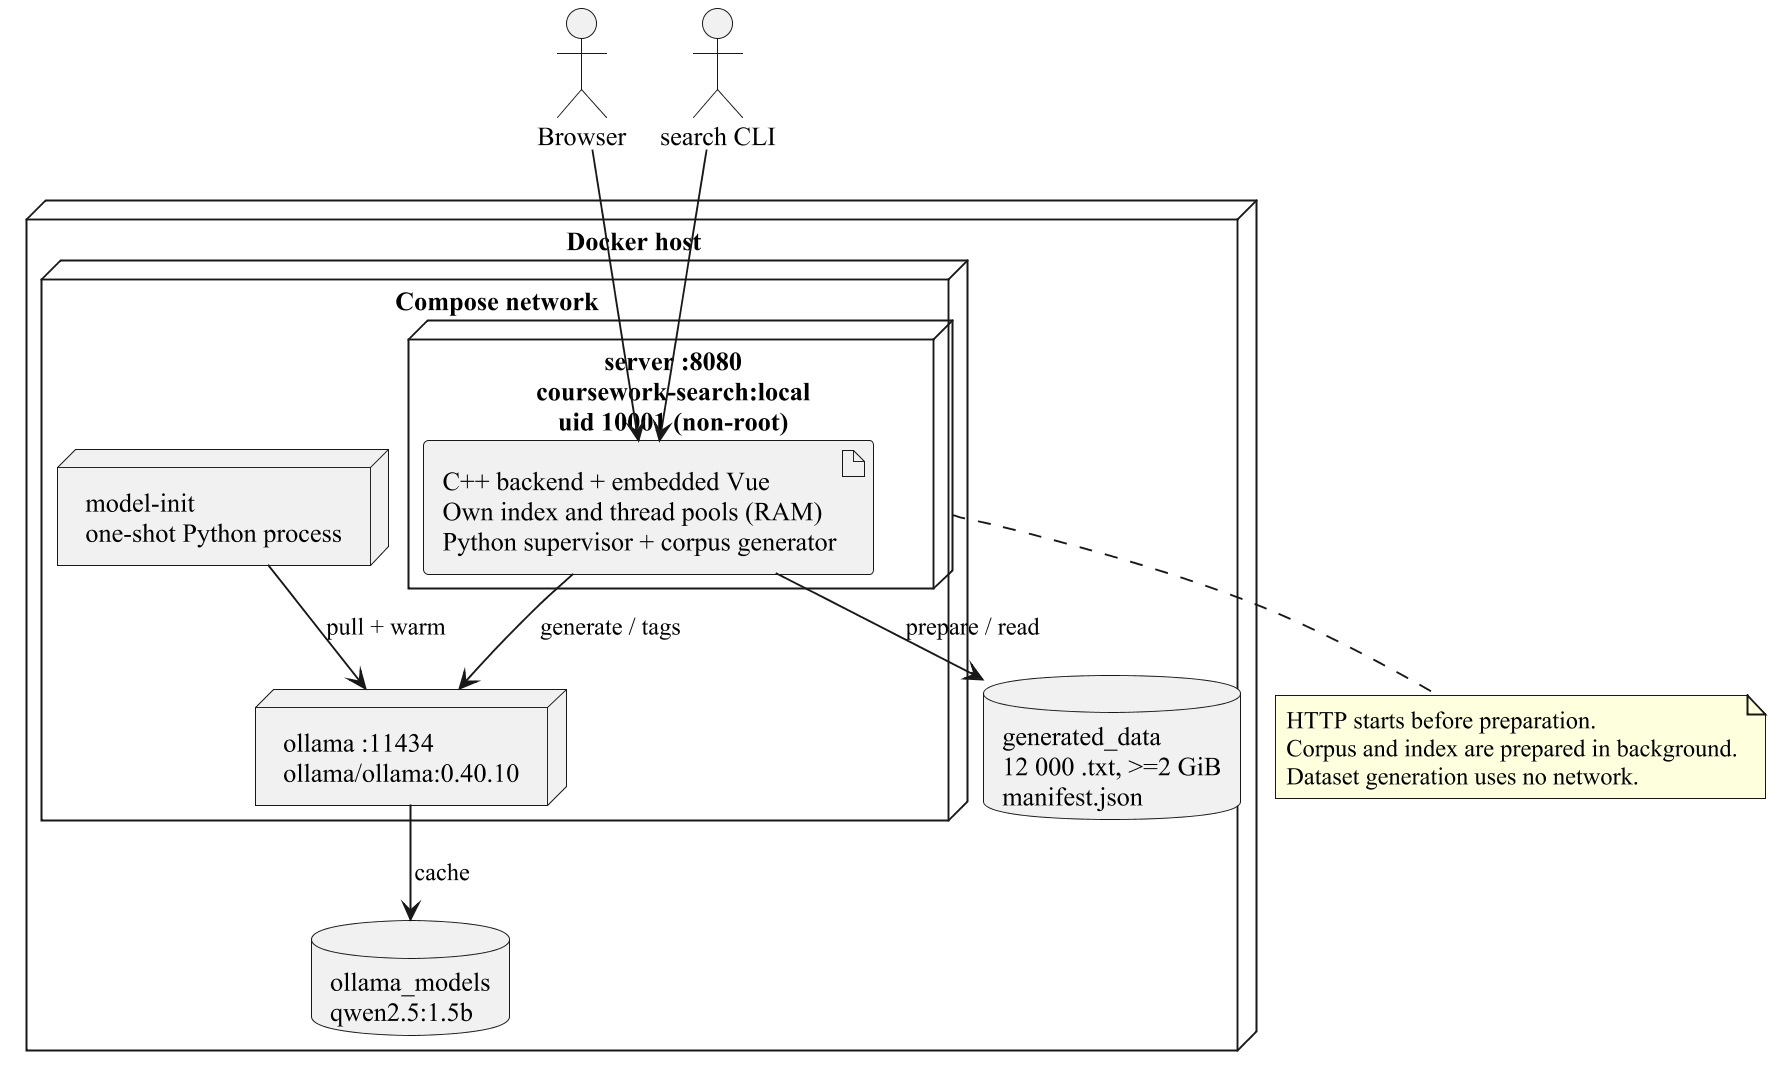

The diagram above was rendered by PlantUML. Its source (embedded in the PNG):
@startuml
!pragma layout smetana
skinparam defaultFontName "Times New Roman"
skinparam dpi 180
skinparam shadowing false
actor Browser
actor "search CLI" as CLI
node "Docker host" {
  node "Compose network" {
    node "server :8080\ncoursework-search:local\nuid 10001 (non-root)" as Server {
      artifact "C++ backend + embedded Vue\nOwn index and thread pools (RAM)\nPython supervisor + corpus generator" as App
    }
    node "ollama :11434\nollama/ollama:0.40.10" as Ollama
    node "model-init\none-shot Python process" as Init
  }
  database "generated_data\n12 000 .txt, >=2 GiB\nmanifest.json" as Data
  database "ollama_models\nqwen2.5:1.5b" as Models
}
Browser --> App
CLI --> App
App --> Ollama : generate / tags
Init --> Ollama : pull + warm
App --> Data : prepare / read
Ollama --> Models : cache
note bottom of Server
  HTTP starts before preparation.
  Corpus and index are prepared in background.
  Dataset generation uses no network.
end note
@enduml